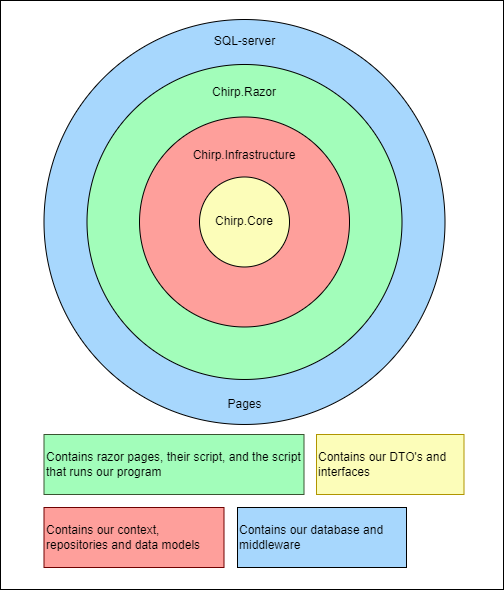

The diagram above was exported from draw.io. Its source (the exported page's mxGraphModel, read from the mxfile embedded in the PNG):
<mxGraphModel dx="748" dy="571" grid="0" gridSize="10" guides="1" tooltips="1" connect="1" arrows="1" fold="1" page="1" pageScale="1" pageWidth="850" pageHeight="1100" background="#ffffff" math="0" shadow="0">
  <root>
    <mxCell id="0" />
    <mxCell id="1" parent="0" />
    <mxCell id="235" value="" style="rounded=0;whiteSpace=wrap;html=1;fillColor=none;" vertex="1" parent="1">
      <mxGeometry x="219" y="211" width="503" height="589" as="geometry" />
    </mxCell>
    <mxCell id="231" value="" style="ellipse;whiteSpace=wrap;html=1;labelBackgroundColor=none;strokeColor=#000000;strokeWidth=1;fontColor=#000000;fillColor=#A7D7FD;" parent="1" vertex="1">
      <mxGeometry x="262.5" y="230" width="401" height="404.97" as="geometry" />
    </mxCell>
    <mxCell id="5" value="" style="ellipse;whiteSpace=wrap;html=1;aspect=fixed;fillColor=#A2FDBA;fontColor=#ffffff;strokeColor=#000000;" parent="1" vertex="1">
      <mxGeometry x="305.5" y="274.98" width="315" height="315" as="geometry" />
    </mxCell>
    <mxCell id="3" value="" style="ellipse;whiteSpace=wrap;html=1;aspect=fixed;fillColor=#FE9F9B;fontColor=#ffffff;strokeColor=#000000;strokeWidth=1;" parent="1" vertex="1">
      <mxGeometry x="358" y="327.48" width="210" height="210" as="geometry" />
    </mxCell>
    <mxCell id="2" value="Chirp.Core" style="ellipse;whiteSpace=wrap;html=1;aspect=fixed;fillColor=#FCFDB9;fontColor=#000000;strokeColor=#000000;strokeWidth=1;" parent="1" vertex="1">
      <mxGeometry x="418" y="387.48" width="90" height="90" as="geometry" />
    </mxCell>
    <mxCell id="4" value="&lt;font color=&quot;#000000&quot;&gt;Chirp.Infrastructure&lt;/font&gt;" style="text;html=1;strokeColor=none;fillColor=none;align=center;verticalAlign=middle;whiteSpace=wrap;rounded=0;" parent="1" vertex="1">
      <mxGeometry x="433" y="351.48" width="60" height="30" as="geometry" />
    </mxCell>
    <mxCell id="6" value="&lt;font color=&quot;#000000&quot;&gt;Chirp.Razor&lt;/font&gt;" style="text;html=1;strokeColor=none;fillColor=none;align=center;verticalAlign=middle;whiteSpace=wrap;rounded=0;" parent="1" vertex="1">
      <mxGeometry x="433" y="288" width="60" height="30" as="geometry" />
    </mxCell>
    <mxCell id="10" value="&lt;font color=&quot;#000000&quot;&gt;Contains razor pages, their script, and the script that runs our program&lt;/font&gt;" style="rounded=0;whiteSpace=wrap;html=1;fillColor=#A2FDBA;fontColor=#ffffff;strokeColor=#3A5431;align=left;" parent="1" vertex="1">
      <mxGeometry x="262.5" y="645" width="260" height="60" as="geometry" />
    </mxCell>
    <mxCell id="13" value="&lt;font color=&quot;#000000&quot;&gt;Contains our context, repositories and data models&lt;/font&gt;" style="rounded=0;whiteSpace=wrap;html=1;fillColor=#FE9F9B;fontColor=#ffffff;strokeColor=#6F0000;align=left;" parent="1" vertex="1">
      <mxGeometry x="262.5" y="718" width="180" height="60" as="geometry" />
    </mxCell>
    <mxCell id="16" value="Contains our DTO's and interfaces" style="rounded=0;whiteSpace=wrap;html=1;fillColor=#FCFDB9;fontColor=#000000;strokeColor=#B09500;align=left;" parent="1" vertex="1">
      <mxGeometry x="535" y="645" width="147.5" height="60" as="geometry" />
    </mxCell>
    <mxCell id="230" value="&lt;font color=&quot;#000000&quot;&gt;Pages&lt;/font&gt;" style="html=1;labelBackgroundColor=none;fontColor=#FFFFFF;fillColor=none;strokeColor=none;" parent="1" vertex="1">
      <mxGeometry x="441.5" y="604" width="43" height="22" as="geometry" />
    </mxCell>
    <mxCell id="232" value="Contains our database and middleware" style="rounded=0;whiteSpace=wrap;html=1;labelBackgroundColor=none;strokeColor=#000000;strokeWidth=1;fontColor=#000000;fillColor=#A7D7FD;align=left;" parent="1" vertex="1">
      <mxGeometry x="456" y="718" width="169" height="60" as="geometry" />
    </mxCell>
    <mxCell id="234" value="SQL-server" style="text;html=1;align=center;verticalAlign=middle;resizable=0;points=[];autosize=1;strokeColor=none;fillColor=none;fontColor=#000000;" parent="1" vertex="1">
      <mxGeometry x="423.5" y="239" width="79" height="26" as="geometry" />
    </mxCell>
  </root>
</mxGraphModel>